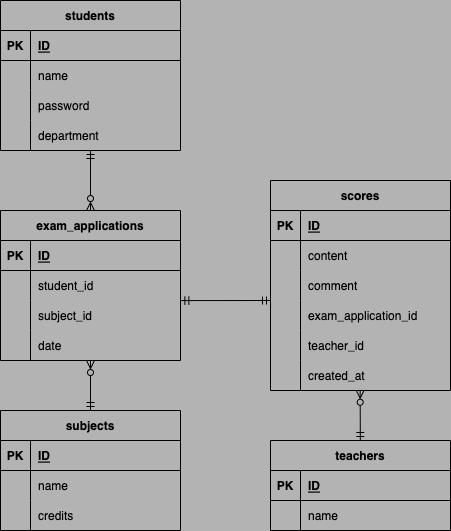

The diagram above was exported from draw.io. Its source (the exported page's mxGraphModel, read from the mxfile embedded in the PNG):
<mxGraphModel dx="842" dy="586" grid="1" gridSize="10" guides="1" tooltips="1" connect="0" arrows="1" fold="1" page="1" pageScale="1" pageWidth="827" pageHeight="1169" background="#B3B3B3" math="0" shadow="0">
  <root>
    <mxCell id="0" />
    <mxCell id="1" parent="0" />
    <mxCell id="56" value="" style="edgeStyle=none;html=1;fontColor=#000000;startArrow=ERmandOne;startFill=0;endArrow=ERzeroToMany;endFill=0;" parent="1" source="12" edge="1">
      <mxGeometry relative="1" as="geometry">
        <mxPoint x="230" y="170" as="sourcePoint" />
        <mxPoint x="140" y="290" as="targetPoint" />
      </mxGeometry>
    </mxCell>
    <mxCell id="2" value="students" style="shape=table;startSize=30;container=1;collapsible=1;childLayout=tableLayout;fixedRows=1;rowLines=0;fontStyle=1;align=center;resizeLast=1;fillColor=none;" parent="1" vertex="1">
      <mxGeometry x="50" y="80" width="180" height="150" as="geometry" />
    </mxCell>
    <mxCell id="3" value="" style="shape=partialRectangle;collapsible=0;dropTarget=0;pointerEvents=0;fillColor=none;top=0;left=0;bottom=1;right=0;points=[[0,0.5],[1,0.5]];portConstraint=eastwest;" parent="2" vertex="1">
      <mxGeometry y="30" width="180" height="30" as="geometry" />
    </mxCell>
    <mxCell id="4" value="PK" style="shape=partialRectangle;connectable=0;fillColor=none;top=0;left=0;bottom=0;right=0;fontStyle=1;overflow=hidden;" parent="3" vertex="1">
      <mxGeometry width="30" height="30" as="geometry">
        <mxRectangle width="30" height="30" as="alternateBounds" />
      </mxGeometry>
    </mxCell>
    <mxCell id="5" value="ID" style="shape=partialRectangle;connectable=0;fillColor=none;top=0;left=0;bottom=0;right=0;align=left;spacingLeft=6;fontStyle=5;overflow=hidden;" parent="3" vertex="1">
      <mxGeometry x="30" width="150" height="30" as="geometry">
        <mxRectangle width="150" height="30" as="alternateBounds" />
      </mxGeometry>
    </mxCell>
    <mxCell id="6" value="" style="shape=partialRectangle;collapsible=0;dropTarget=0;pointerEvents=0;fillColor=none;top=0;left=0;bottom=0;right=0;points=[[0,0.5],[1,0.5]];portConstraint=eastwest;" parent="2" vertex="1">
      <mxGeometry y="60" width="180" height="30" as="geometry" />
    </mxCell>
    <mxCell id="7" value="" style="shape=partialRectangle;connectable=0;fillColor=none;top=0;left=0;bottom=0;right=0;editable=1;overflow=hidden;" parent="6" vertex="1">
      <mxGeometry width="30" height="30" as="geometry">
        <mxRectangle width="30" height="30" as="alternateBounds" />
      </mxGeometry>
    </mxCell>
    <mxCell id="8" value="name" style="shape=partialRectangle;connectable=0;fillColor=none;top=0;left=0;bottom=0;right=0;align=left;spacingLeft=6;overflow=hidden;" parent="6" vertex="1">
      <mxGeometry x="30" width="150" height="30" as="geometry">
        <mxRectangle width="150" height="30" as="alternateBounds" />
      </mxGeometry>
    </mxCell>
    <mxCell id="9" value="" style="shape=partialRectangle;collapsible=0;dropTarget=0;pointerEvents=0;fillColor=none;top=0;left=0;bottom=0;right=0;points=[[0,0.5],[1,0.5]];portConstraint=eastwest;" parent="2" vertex="1">
      <mxGeometry y="90" width="180" height="30" as="geometry" />
    </mxCell>
    <mxCell id="10" value="" style="shape=partialRectangle;connectable=0;fillColor=none;top=0;left=0;bottom=0;right=0;editable=1;overflow=hidden;" parent="9" vertex="1">
      <mxGeometry width="30" height="30" as="geometry">
        <mxRectangle width="30" height="30" as="alternateBounds" />
      </mxGeometry>
    </mxCell>
    <mxCell id="11" value="password" style="shape=partialRectangle;connectable=0;fillColor=none;top=0;left=0;bottom=0;right=0;align=left;spacingLeft=6;overflow=hidden;" parent="9" vertex="1">
      <mxGeometry x="30" width="150" height="30" as="geometry">
        <mxRectangle width="150" height="30" as="alternateBounds" />
      </mxGeometry>
    </mxCell>
    <mxCell id="12" value="" style="shape=partialRectangle;collapsible=0;dropTarget=0;pointerEvents=0;fillColor=none;top=0;left=0;bottom=0;right=0;points=[[0,0.5],[1,0.5]];portConstraint=eastwest;" parent="2" vertex="1">
      <mxGeometry y="120" width="180" height="30" as="geometry" />
    </mxCell>
    <mxCell id="13" value="" style="shape=partialRectangle;connectable=0;fillColor=none;top=0;left=0;bottom=0;right=0;editable=1;overflow=hidden;" parent="12" vertex="1">
      <mxGeometry width="30" height="30" as="geometry">
        <mxRectangle width="30" height="30" as="alternateBounds" />
      </mxGeometry>
    </mxCell>
    <mxCell id="14" value="department" style="shape=partialRectangle;connectable=0;fillColor=none;top=0;left=0;bottom=0;right=0;align=left;spacingLeft=6;overflow=hidden;" parent="12" vertex="1">
      <mxGeometry x="30" width="150" height="30" as="geometry">
        <mxRectangle width="150" height="30" as="alternateBounds" />
      </mxGeometry>
    </mxCell>
    <mxCell id="165" style="edgeStyle=none;rounded=1;html=1;fontColor=#000000;startArrow=ERmandOne;startFill=0;endArrow=ERzeroToMany;endFill=0;entryX=0.498;entryY=0.992;entryDx=0;entryDy=0;entryPerimeter=0;" parent="1" source="29" edge="1" target="212">
      <mxGeometry relative="1" as="geometry">
        <mxPoint x="410" y="440" as="targetPoint" />
        <mxPoint x="510" y="366" as="sourcePoint" />
      </mxGeometry>
    </mxCell>
    <mxCell id="29" value="teachers" style="shape=table;startSize=30;container=1;collapsible=1;childLayout=tableLayout;fixedRows=1;rowLines=0;fontStyle=1;align=center;resizeLast=1;fillColor=none;" parent="1" vertex="1">
      <mxGeometry x="320" y="520" width="180" height="90" as="geometry" />
    </mxCell>
    <mxCell id="30" value="" style="shape=partialRectangle;collapsible=0;dropTarget=0;pointerEvents=0;fillColor=none;top=0;left=0;bottom=1;right=0;points=[[0,0.5],[1,0.5]];portConstraint=eastwest;" parent="29" vertex="1">
      <mxGeometry y="30" width="180" height="30" as="geometry" />
    </mxCell>
    <mxCell id="31" value="PK" style="shape=partialRectangle;connectable=0;fillColor=none;top=0;left=0;bottom=0;right=0;fontStyle=1;overflow=hidden;" parent="30" vertex="1">
      <mxGeometry width="30" height="30" as="geometry">
        <mxRectangle width="30" height="30" as="alternateBounds" />
      </mxGeometry>
    </mxCell>
    <mxCell id="32" value="ID" style="shape=partialRectangle;connectable=0;fillColor=none;top=0;left=0;bottom=0;right=0;align=left;spacingLeft=6;fontStyle=5;overflow=hidden;" parent="30" vertex="1">
      <mxGeometry x="30" width="150" height="30" as="geometry">
        <mxRectangle width="150" height="30" as="alternateBounds" />
      </mxGeometry>
    </mxCell>
    <mxCell id="33" value="" style="shape=partialRectangle;collapsible=0;dropTarget=0;pointerEvents=0;fillColor=none;top=0;left=0;bottom=0;right=0;points=[[0,0.5],[1,0.5]];portConstraint=eastwest;" parent="29" vertex="1">
      <mxGeometry y="60" width="180" height="30" as="geometry" />
    </mxCell>
    <mxCell id="34" value="" style="shape=partialRectangle;connectable=0;fillColor=none;top=0;left=0;bottom=0;right=0;editable=1;overflow=hidden;" parent="33" vertex="1">
      <mxGeometry width="30" height="30" as="geometry">
        <mxRectangle width="30" height="30" as="alternateBounds" />
      </mxGeometry>
    </mxCell>
    <mxCell id="35" value="name" style="shape=partialRectangle;connectable=0;fillColor=none;top=0;left=0;bottom=0;right=0;align=left;spacingLeft=6;overflow=hidden;" parent="33" vertex="1">
      <mxGeometry x="30" width="150" height="30" as="geometry">
        <mxRectangle width="150" height="30" as="alternateBounds" />
      </mxGeometry>
    </mxCell>
    <mxCell id="182" value="" style="edgeStyle=none;html=1;startArrow=ERzeroToMany;startFill=0;endArrow=ERmandOne;endFill=0;" edge="1" parent="1" source="43" target="172">
      <mxGeometry relative="1" as="geometry" />
    </mxCell>
    <mxCell id="43" value="exam_applications" style="shape=table;startSize=30;container=1;collapsible=1;childLayout=tableLayout;fixedRows=1;rowLines=0;fontStyle=1;align=center;resizeLast=1;fillColor=none;" parent="1" vertex="1">
      <mxGeometry x="50" y="290" width="180" height="150" as="geometry" />
    </mxCell>
    <mxCell id="44" value="" style="shape=partialRectangle;collapsible=0;dropTarget=0;pointerEvents=0;fillColor=none;top=0;left=0;bottom=1;right=0;points=[[0,0.5],[1,0.5]];portConstraint=eastwest;" parent="43" vertex="1">
      <mxGeometry y="30" width="180" height="30" as="geometry" />
    </mxCell>
    <mxCell id="45" value="PK" style="shape=partialRectangle;connectable=0;fillColor=none;top=0;left=0;bottom=0;right=0;fontStyle=1;overflow=hidden;" parent="44" vertex="1">
      <mxGeometry width="30" height="30" as="geometry">
        <mxRectangle width="30" height="30" as="alternateBounds" />
      </mxGeometry>
    </mxCell>
    <mxCell id="46" value="ID" style="shape=partialRectangle;connectable=0;fillColor=none;top=0;left=0;bottom=0;right=0;align=left;spacingLeft=6;fontStyle=5;overflow=hidden;" parent="44" vertex="1">
      <mxGeometry x="30" width="150" height="30" as="geometry">
        <mxRectangle width="150" height="30" as="alternateBounds" />
      </mxGeometry>
    </mxCell>
    <mxCell id="47" value="" style="shape=partialRectangle;collapsible=0;dropTarget=0;pointerEvents=0;fillColor=none;top=0;left=0;bottom=0;right=0;points=[[0,0.5],[1,0.5]];portConstraint=eastwest;" parent="43" vertex="1">
      <mxGeometry y="60" width="180" height="30" as="geometry" />
    </mxCell>
    <mxCell id="48" value="" style="shape=partialRectangle;connectable=0;fillColor=none;top=0;left=0;bottom=0;right=0;editable=1;overflow=hidden;" parent="47" vertex="1">
      <mxGeometry width="30" height="30" as="geometry">
        <mxRectangle width="30" height="30" as="alternateBounds" />
      </mxGeometry>
    </mxCell>
    <mxCell id="49" value="student_id" style="shape=partialRectangle;connectable=0;fillColor=none;top=0;left=0;bottom=0;right=0;align=left;spacingLeft=6;overflow=hidden;" parent="47" vertex="1">
      <mxGeometry x="30" width="150" height="30" as="geometry">
        <mxRectangle width="150" height="30" as="alternateBounds" />
      </mxGeometry>
    </mxCell>
    <mxCell id="53" value="" style="shape=partialRectangle;collapsible=0;dropTarget=0;pointerEvents=0;fillColor=none;top=0;left=0;bottom=0;right=0;points=[[0,0.5],[1,0.5]];portConstraint=eastwest;" parent="43" vertex="1">
      <mxGeometry y="90" width="180" height="30" as="geometry" />
    </mxCell>
    <mxCell id="54" value="" style="shape=partialRectangle;connectable=0;fillColor=none;top=0;left=0;bottom=0;right=0;editable=1;overflow=hidden;" parent="53" vertex="1">
      <mxGeometry width="30" height="30" as="geometry">
        <mxRectangle width="30" height="30" as="alternateBounds" />
      </mxGeometry>
    </mxCell>
    <mxCell id="55" value="subject_id" style="shape=partialRectangle;connectable=0;fillColor=none;top=0;left=0;bottom=0;right=0;align=left;spacingLeft=6;overflow=hidden;" parent="53" vertex="1">
      <mxGeometry x="30" width="150" height="30" as="geometry">
        <mxRectangle width="150" height="30" as="alternateBounds" />
      </mxGeometry>
    </mxCell>
    <mxCell id="184" value="" style="shape=partialRectangle;collapsible=0;dropTarget=0;pointerEvents=0;fillColor=none;top=0;left=0;bottom=0;right=0;points=[[0,0.5],[1,0.5]];portConstraint=eastwest;" vertex="1" parent="43">
      <mxGeometry y="120" width="180" height="30" as="geometry" />
    </mxCell>
    <mxCell id="185" value="" style="shape=partialRectangle;connectable=0;fillColor=none;top=0;left=0;bottom=0;right=0;editable=1;overflow=hidden;" vertex="1" parent="184">
      <mxGeometry width="30" height="30" as="geometry">
        <mxRectangle width="30" height="30" as="alternateBounds" />
      </mxGeometry>
    </mxCell>
    <mxCell id="186" value="date" style="shape=partialRectangle;connectable=0;fillColor=none;top=0;left=0;bottom=0;right=0;align=left;spacingLeft=6;overflow=hidden;" vertex="1" parent="184">
      <mxGeometry x="30" width="150" height="30" as="geometry">
        <mxRectangle width="150" height="30" as="alternateBounds" />
      </mxGeometry>
    </mxCell>
    <mxCell id="71" value="scores" style="shape=table;startSize=30;container=1;collapsible=1;childLayout=tableLayout;fixedRows=1;rowLines=0;fontStyle=1;align=center;resizeLast=1;fillColor=none;" parent="1" vertex="1">
      <mxGeometry x="320" y="260" width="180" height="210" as="geometry" />
    </mxCell>
    <mxCell id="72" value="" style="shape=partialRectangle;collapsible=0;dropTarget=0;pointerEvents=0;fillColor=none;top=0;left=0;bottom=1;right=0;points=[[0,0.5],[1,0.5]];portConstraint=eastwest;" parent="71" vertex="1">
      <mxGeometry y="30" width="180" height="30" as="geometry" />
    </mxCell>
    <mxCell id="73" value="PK" style="shape=partialRectangle;connectable=0;fillColor=none;top=0;left=0;bottom=0;right=0;fontStyle=1;overflow=hidden;" parent="72" vertex="1">
      <mxGeometry width="30" height="30" as="geometry">
        <mxRectangle width="30" height="30" as="alternateBounds" />
      </mxGeometry>
    </mxCell>
    <mxCell id="74" value="ID" style="shape=partialRectangle;connectable=0;fillColor=none;top=0;left=0;bottom=0;right=0;align=left;spacingLeft=6;fontStyle=5;overflow=hidden;" parent="72" vertex="1">
      <mxGeometry x="30" width="150" height="30" as="geometry">
        <mxRectangle width="150" height="30" as="alternateBounds" />
      </mxGeometry>
    </mxCell>
    <mxCell id="149" value="" style="shape=partialRectangle;collapsible=0;dropTarget=0;pointerEvents=0;fillColor=none;top=0;left=0;bottom=0;right=0;points=[[0,0.5],[1,0.5]];portConstraint=eastwest;" parent="71" vertex="1">
      <mxGeometry y="60" width="180" height="30" as="geometry" />
    </mxCell>
    <mxCell id="150" value="" style="shape=partialRectangle;connectable=0;fillColor=none;top=0;left=0;bottom=0;right=0;editable=1;overflow=hidden;" parent="149" vertex="1">
      <mxGeometry width="30" height="30" as="geometry">
        <mxRectangle width="30" height="30" as="alternateBounds" />
      </mxGeometry>
    </mxCell>
    <mxCell id="151" value="content" style="shape=partialRectangle;connectable=0;fillColor=none;top=0;left=0;bottom=0;right=0;align=left;spacingLeft=6;overflow=hidden;" parent="149" vertex="1">
      <mxGeometry x="30" width="150" height="30" as="geometry">
        <mxRectangle width="150" height="30" as="alternateBounds" />
      </mxGeometry>
    </mxCell>
    <mxCell id="169" value="" style="shape=partialRectangle;collapsible=0;dropTarget=0;pointerEvents=0;fillColor=none;top=0;left=0;bottom=0;right=0;points=[[0,0.5],[1,0.5]];portConstraint=eastwest;" vertex="1" parent="71">
      <mxGeometry y="90" width="180" height="30" as="geometry" />
    </mxCell>
    <mxCell id="170" value="" style="shape=partialRectangle;connectable=0;fillColor=none;top=0;left=0;bottom=0;right=0;editable=1;overflow=hidden;" vertex="1" parent="169">
      <mxGeometry width="30" height="30" as="geometry">
        <mxRectangle width="30" height="30" as="alternateBounds" />
      </mxGeometry>
    </mxCell>
    <mxCell id="171" value="comment" style="shape=partialRectangle;connectable=0;fillColor=none;top=0;left=0;bottom=0;right=0;align=left;spacingLeft=6;overflow=hidden;" vertex="1" parent="169">
      <mxGeometry x="30" width="150" height="30" as="geometry">
        <mxRectangle width="150" height="30" as="alternateBounds" />
      </mxGeometry>
    </mxCell>
    <mxCell id="75" value="" style="shape=partialRectangle;collapsible=0;dropTarget=0;pointerEvents=0;fillColor=none;top=0;left=0;bottom=0;right=0;points=[[0,0.5],[1,0.5]];portConstraint=eastwest;" parent="71" vertex="1">
      <mxGeometry y="120" width="180" height="30" as="geometry" />
    </mxCell>
    <mxCell id="76" value="" style="shape=partialRectangle;connectable=0;fillColor=none;top=0;left=0;bottom=0;right=0;editable=1;overflow=hidden;" parent="75" vertex="1">
      <mxGeometry width="30" height="30" as="geometry">
        <mxRectangle width="30" height="30" as="alternateBounds" />
      </mxGeometry>
    </mxCell>
    <mxCell id="77" value="exam_application_id" style="shape=partialRectangle;connectable=0;fillColor=none;top=0;left=0;bottom=0;right=0;align=left;spacingLeft=6;overflow=hidden;fontStyle=0" parent="75" vertex="1">
      <mxGeometry x="30" width="150" height="30" as="geometry">
        <mxRectangle width="150" height="30" as="alternateBounds" />
      </mxGeometry>
    </mxCell>
    <mxCell id="152" value="" style="shape=partialRectangle;collapsible=0;dropTarget=0;pointerEvents=0;fillColor=none;top=0;left=0;bottom=0;right=0;points=[[0,0.5],[1,0.5]];portConstraint=eastwest;" parent="71" vertex="1">
      <mxGeometry y="150" width="180" height="30" as="geometry" />
    </mxCell>
    <mxCell id="153" value="" style="shape=partialRectangle;connectable=0;fillColor=none;top=0;left=0;bottom=0;right=0;editable=1;overflow=hidden;" parent="152" vertex="1">
      <mxGeometry width="30" height="30" as="geometry">
        <mxRectangle width="30" height="30" as="alternateBounds" />
      </mxGeometry>
    </mxCell>
    <mxCell id="154" value="teacher_id" style="shape=partialRectangle;connectable=0;fillColor=none;top=0;left=0;bottom=0;right=0;align=left;spacingLeft=6;overflow=hidden;" parent="152" vertex="1">
      <mxGeometry x="30" width="150" height="30" as="geometry">
        <mxRectangle width="150" height="30" as="alternateBounds" />
      </mxGeometry>
    </mxCell>
    <mxCell id="212" value="" style="shape=partialRectangle;collapsible=0;dropTarget=0;pointerEvents=0;fillColor=none;top=0;left=0;bottom=0;right=0;points=[[0,0.5],[1,0.5]];portConstraint=eastwest;" vertex="1" parent="71">
      <mxGeometry y="180" width="180" height="30" as="geometry" />
    </mxCell>
    <mxCell id="213" value="" style="shape=partialRectangle;connectable=0;fillColor=none;top=0;left=0;bottom=0;right=0;editable=1;overflow=hidden;" vertex="1" parent="212">
      <mxGeometry width="30" height="30" as="geometry">
        <mxRectangle width="30" height="30" as="alternateBounds" />
      </mxGeometry>
    </mxCell>
    <mxCell id="214" value="created_at" style="shape=partialRectangle;connectable=0;fillColor=none;top=0;left=0;bottom=0;right=0;align=left;spacingLeft=6;overflow=hidden;" vertex="1" parent="212">
      <mxGeometry x="30" width="150" height="30" as="geometry">
        <mxRectangle width="150" height="30" as="alternateBounds" />
      </mxGeometry>
    </mxCell>
    <mxCell id="172" value="subjects" style="shape=table;startSize=30;container=1;collapsible=1;childLayout=tableLayout;fixedRows=1;rowLines=0;fontStyle=1;align=center;resizeLast=1;fillColor=none;" vertex="1" parent="1">
      <mxGeometry x="50" y="490" width="180" height="120" as="geometry" />
    </mxCell>
    <mxCell id="173" value="" style="shape=partialRectangle;collapsible=0;dropTarget=0;pointerEvents=0;fillColor=none;top=0;left=0;bottom=1;right=0;points=[[0,0.5],[1,0.5]];portConstraint=eastwest;" vertex="1" parent="172">
      <mxGeometry y="30" width="180" height="30" as="geometry" />
    </mxCell>
    <mxCell id="174" value="PK" style="shape=partialRectangle;connectable=0;fillColor=none;top=0;left=0;bottom=0;right=0;fontStyle=1;overflow=hidden;" vertex="1" parent="173">
      <mxGeometry width="30" height="30" as="geometry">
        <mxRectangle width="30" height="30" as="alternateBounds" />
      </mxGeometry>
    </mxCell>
    <mxCell id="175" value="ID" style="shape=partialRectangle;connectable=0;fillColor=none;top=0;left=0;bottom=0;right=0;align=left;spacingLeft=6;fontStyle=5;overflow=hidden;" vertex="1" parent="173">
      <mxGeometry x="30" width="150" height="30" as="geometry">
        <mxRectangle width="150" height="30" as="alternateBounds" />
      </mxGeometry>
    </mxCell>
    <mxCell id="179" value="" style="shape=partialRectangle;collapsible=0;dropTarget=0;pointerEvents=0;fillColor=none;top=0;left=0;bottom=0;right=0;points=[[0,0.5],[1,0.5]];portConstraint=eastwest;" vertex="1" parent="172">
      <mxGeometry y="60" width="180" height="30" as="geometry" />
    </mxCell>
    <mxCell id="180" value="" style="shape=partialRectangle;connectable=0;fillColor=none;top=0;left=0;bottom=0;right=0;editable=1;overflow=hidden;" vertex="1" parent="179">
      <mxGeometry width="30" height="30" as="geometry">
        <mxRectangle width="30" height="30" as="alternateBounds" />
      </mxGeometry>
    </mxCell>
    <mxCell id="181" value="name" style="shape=partialRectangle;connectable=0;fillColor=none;top=0;left=0;bottom=0;right=0;align=left;spacingLeft=6;overflow=hidden;" vertex="1" parent="179">
      <mxGeometry x="30" width="150" height="30" as="geometry">
        <mxRectangle width="150" height="30" as="alternateBounds" />
      </mxGeometry>
    </mxCell>
    <mxCell id="191" value="" style="shape=partialRectangle;collapsible=0;dropTarget=0;pointerEvents=0;fillColor=none;top=0;left=0;bottom=0;right=0;points=[[0,0.5],[1,0.5]];portConstraint=eastwest;" vertex="1" parent="172">
      <mxGeometry y="90" width="180" height="30" as="geometry" />
    </mxCell>
    <mxCell id="192" value="" style="shape=partialRectangle;connectable=0;fillColor=none;top=0;left=0;bottom=0;right=0;editable=1;overflow=hidden;" vertex="1" parent="191">
      <mxGeometry width="30" height="30" as="geometry">
        <mxRectangle width="30" height="30" as="alternateBounds" />
      </mxGeometry>
    </mxCell>
    <mxCell id="193" value="credits" style="shape=partialRectangle;connectable=0;fillColor=none;top=0;left=0;bottom=0;right=0;align=left;spacingLeft=6;overflow=hidden;" vertex="1" parent="191">
      <mxGeometry x="30" width="150" height="30" as="geometry">
        <mxRectangle width="150" height="30" as="alternateBounds" />
      </mxGeometry>
    </mxCell>
    <mxCell id="211" value="" style="edgeStyle=none;html=1;startArrow=ERmandOne;startFill=0;endArrow=ERmandOne;endFill=0;exitX=1.002;exitY=0.003;exitDx=0;exitDy=0;exitPerimeter=0;" edge="1" parent="1" source="53">
      <mxGeometry relative="1" as="geometry">
        <mxPoint x="320" y="380" as="targetPoint" />
      </mxGeometry>
    </mxCell>
  </root>
</mxGraphModel>